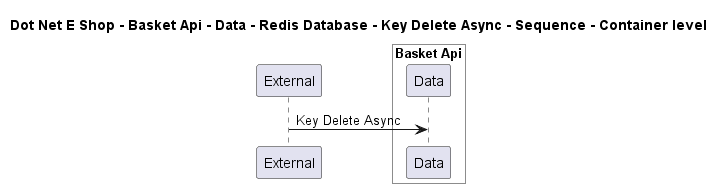

The diagram above was rendered by PlantUML. Its source (embedded in the PNG):
@startuml

title Dot Net E Shop - Basket Api - Data - Redis Database - Key Delete Async - Sequence - Container level

participant "External" as C4InterFlow.SoftwareSystems.ExternalSystem

box "Basket Api" #White
    participant "Data" as DotNetEShop.SoftwareSystems.BasketApi.Containers.Data
end box


C4InterFlow.SoftwareSystems.ExternalSystem -> DotNetEShop.SoftwareSystems.BasketApi.Containers.Data : Key Delete Async


@enduml